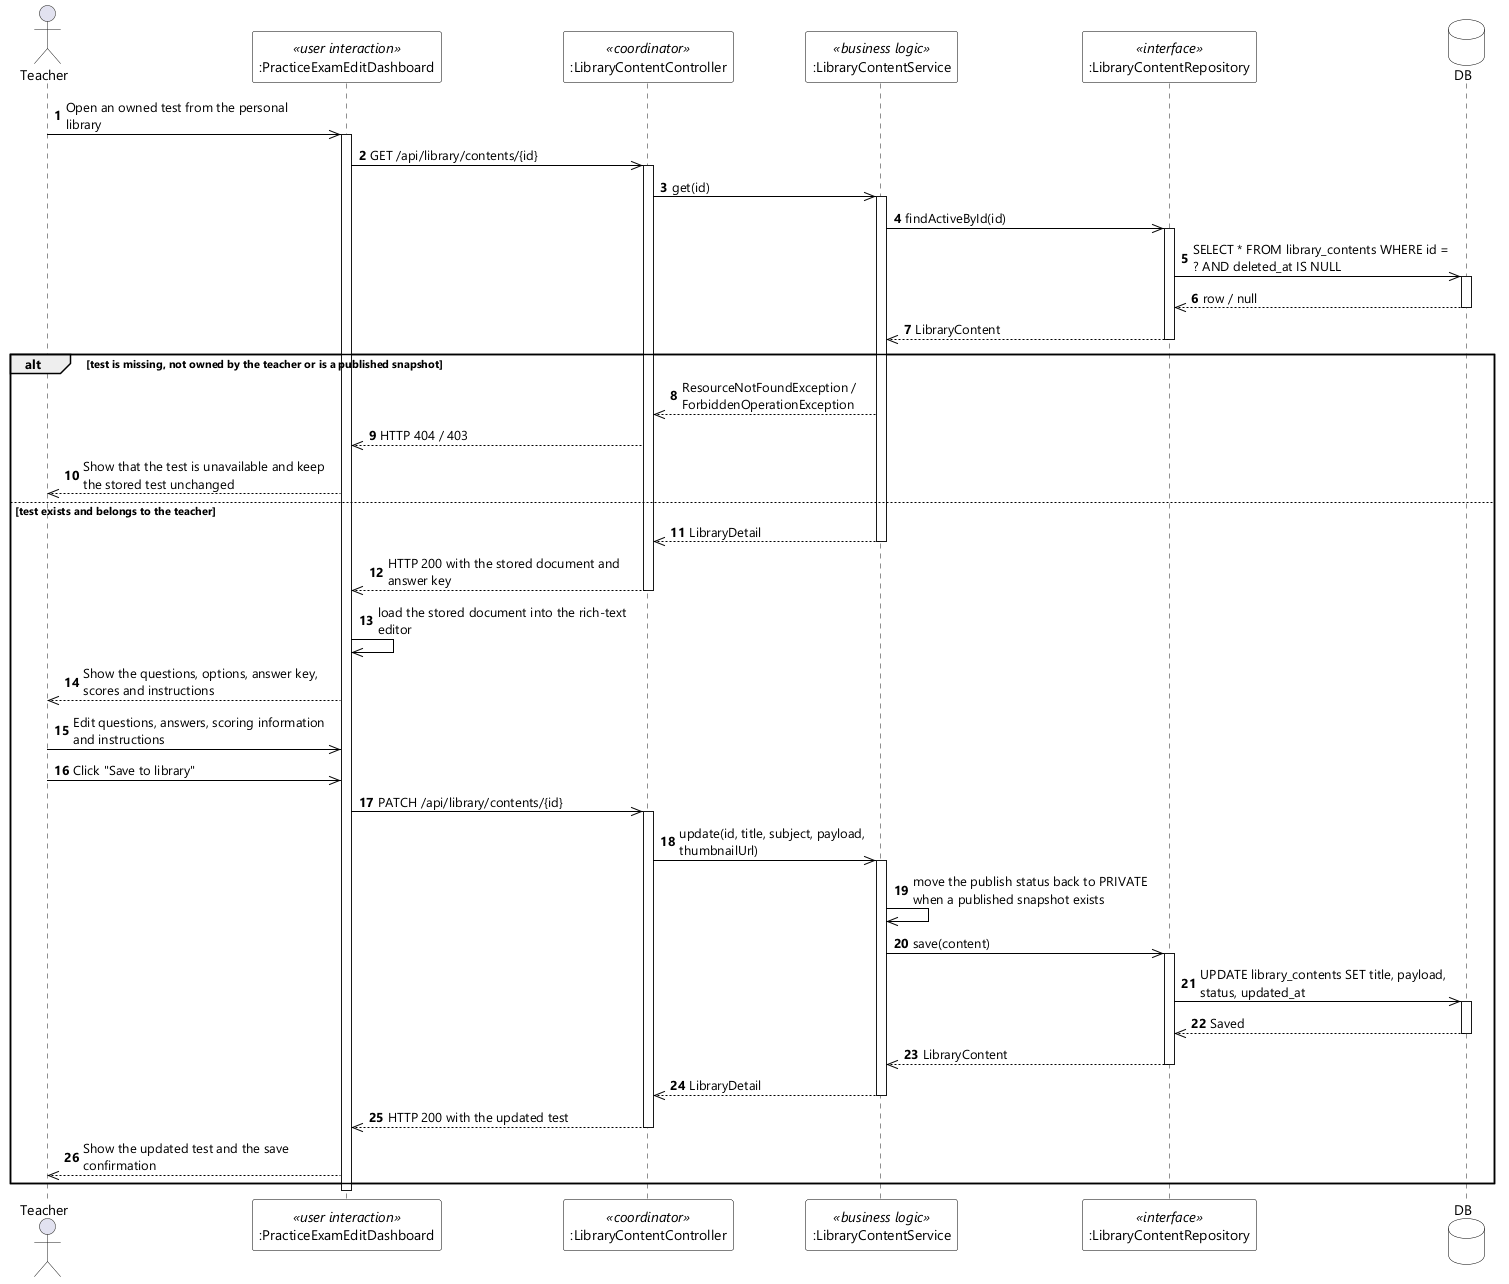

The diagram above was rendered by PlantUML. Its source (embedded in the PNG):
@startuml UC-19 Edit Test - Sequence Diagram (stereo)
skinparamlocked dpi 96
skinparam defaultFontName "Segoe UI"
skinparam shadowing false
skinparam ParticipantBackgroundColor #FFFFFF
skinparam ParticipantBorderColor #000000
skinparam DatabaseBackgroundColor #FFFFFF
skinparam DatabaseBorderColor #000000
skinparam ArrowColor #000000
skinparam sequenceMessageAlign left
skinparam maxMessageSize 260

actor Teacher
participant ":PracticeExamEditDashboard" as EDT <<user interaction>>
participant ":LibraryContentController" as CTL <<coordinator>>
participant ":LibraryContentService" as SVC <<business logic>>
participant ":LibraryContentRepository" as REPO <<interface>>
database DB

autonumber
Teacher ->> EDT : Open an owned test from the personal library
activate EDT
EDT ->> CTL : GET /api/library/contents/{id}
activate CTL
CTL ->> SVC : get(id)
activate SVC
SVC ->> REPO : findActiveById(id)
activate REPO
REPO ->> DB : SELECT * FROM library_contents WHERE id = ? AND deleted_at IS NULL
activate DB
DB -->> REPO : row / null
deactivate DB
REPO -->> SVC : LibraryContent
deactivate REPO

alt test is missing, not owned by the teacher or is a published snapshot
  SVC -->> CTL : ResourceNotFoundException / ForbiddenOperationException
  CTL -->> EDT : HTTP 404 / 403
  EDT -->> Teacher : Show that the test is unavailable and keep the stored test unchanged

else test exists and belongs to the teacher
  SVC -->> CTL : LibraryDetail
  deactivate SVC
  CTL -->> EDT : HTTP 200 with the stored document and answer key
  deactivate CTL
  EDT ->> EDT : load the stored document into the rich-text editor
  EDT -->> Teacher : Show the questions, options, answer key, scores and instructions

  Teacher ->> EDT : Edit questions, answers, scoring information and instructions
  Teacher ->> EDT : Click "Save to library"
  EDT ->> CTL : PATCH /api/library/contents/{id}
  activate CTL
  CTL ->> SVC : update(id, title, subject, payload, thumbnailUrl)
  activate SVC
  SVC ->> SVC : move the publish status back to PRIVATE when a published snapshot exists
  SVC ->> REPO : save(content)
  activate REPO
  REPO ->> DB : UPDATE library_contents SET title, payload, status, updated_at
  activate DB
  DB -->> REPO : Saved
  deactivate DB
  REPO -->> SVC : LibraryContent
  deactivate REPO
  SVC -->> CTL : LibraryDetail
  deactivate SVC
  CTL -->> EDT : HTTP 200 with the updated test
  deactivate CTL
  EDT -->> Teacher : Show the updated test and the save confirmation
end
deactivate EDT
@enduml